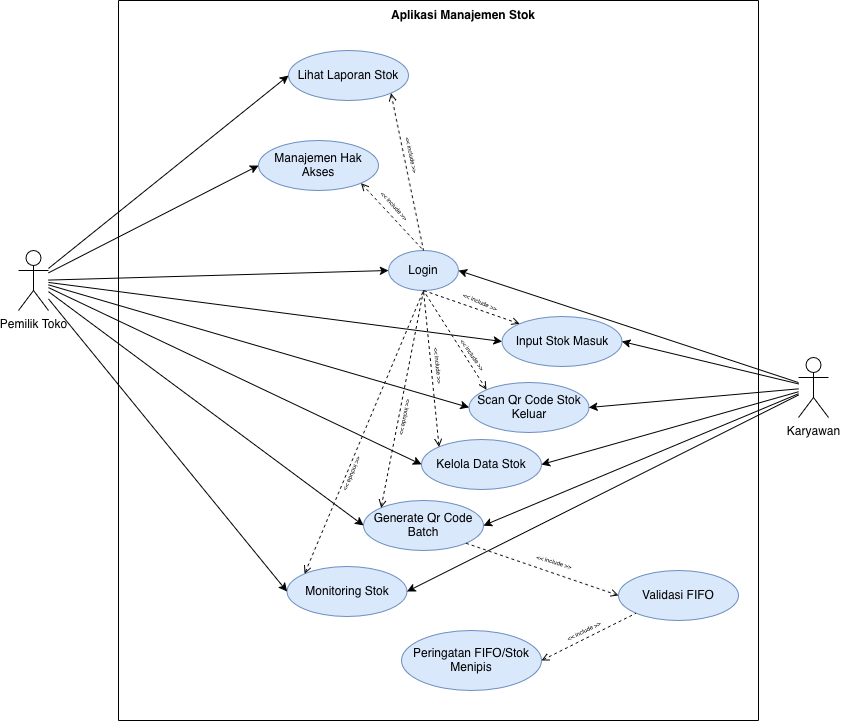

The diagram above was exported from draw.io. Its source (the exported page's mxGraphModel, read from the mxfile embedded in the PNG):
<mxGraphModel dx="1121" dy="778" grid="1" gridSize="10" guides="1" tooltips="1" connect="1" arrows="1" fold="1" page="1" pageScale="1" pageWidth="850" pageHeight="1100" math="0" shadow="0">
  <root>
    <mxCell id="0" />
    <mxCell id="1" parent="0" />
    <mxCell id="sk0lRQAJ5v5XcbJhMiqb-1" parent="1" style="shape=umlActor;verticalLabelPosition=bottom;verticalAlign=top;html=1;outlineConnect=0;" value="Pemilik Toko" vertex="1">
      <mxGeometry height="60" width="30" x="20" y="410" as="geometry" />
    </mxCell>
    <mxCell id="sk0lRQAJ5v5XcbJhMiqb-2" parent="1" style="shape=umlActor;verticalLabelPosition=bottom;verticalAlign=top;html=1;outlineConnect=0;" value="&lt;div&gt;Karyawan&lt;/div&gt;" vertex="1">
      <mxGeometry height="60" width="30" x="800" y="517" as="geometry" />
    </mxCell>
    <mxCell id="sk0lRQAJ5v5XcbJhMiqb-5" parent="1" style="ellipse;whiteSpace=wrap;html=1;fillColor=#dae8fc;strokeColor=#6c8ebf;" value="Lihat Laporan Stok" vertex="1">
      <mxGeometry height="50" width="120" x="290" y="210" as="geometry" />
    </mxCell>
    <mxCell id="sk0lRQAJ5v5XcbJhMiqb-6" parent="1" style="ellipse;whiteSpace=wrap;html=1;fillColor=#dae8fc;strokeColor=#6c8ebf;" value="Manajemen Hak Akses" vertex="1">
      <mxGeometry height="50" width="120" x="260" y="300" as="geometry" />
    </mxCell>
    <mxCell id="sk0lRQAJ5v5XcbJhMiqb-8" edge="1" parent="1" source="sk0lRQAJ5v5XcbJhMiqb-1" style="endArrow=classic;html=1;rounded=0;entryX=0;entryY=0.5;entryDx=0;entryDy=0;" target="sk0lRQAJ5v5XcbJhMiqb-5" value="">
      <mxGeometry height="50" relative="1" width="50" as="geometry">
        <mxPoint x="400" y="360" as="sourcePoint" />
        <mxPoint x="450" y="310" as="targetPoint" />
      </mxGeometry>
    </mxCell>
    <mxCell id="sk0lRQAJ5v5XcbJhMiqb-9" edge="1" parent="1" source="sk0lRQAJ5v5XcbJhMiqb-1" style="endArrow=classic;html=1;rounded=0;entryX=0;entryY=0.5;entryDx=0;entryDy=0;" target="sk0lRQAJ5v5XcbJhMiqb-6" value="">
      <mxGeometry height="50" relative="1" width="50" as="geometry">
        <mxPoint x="150" y="228" as="sourcePoint" />
        <mxPoint x="240" y="155" as="targetPoint" />
      </mxGeometry>
    </mxCell>
    <mxCell id="sk0lRQAJ5v5XcbJhMiqb-10" parent="1" style="ellipse;whiteSpace=wrap;html=1;fillColor=#dae8fc;strokeColor=#6c8ebf;" value="Input Stok Masuk" vertex="1">
      <mxGeometry height="50" width="120" x="503.5" y="476" as="geometry" />
    </mxCell>
    <mxCell id="sk0lRQAJ5v5XcbJhMiqb-11" edge="1" parent="1" source="sk0lRQAJ5v5XcbJhMiqb-1" style="endArrow=classic;html=1;rounded=0;entryX=0;entryY=0.5;entryDx=0;entryDy=0;" target="sk0lRQAJ5v5XcbJhMiqb-10" value="">
      <mxGeometry height="50" relative="1" width="50" as="geometry">
        <mxPoint x="150" y="236" as="sourcePoint" />
        <mxPoint x="240" y="215" as="targetPoint" />
      </mxGeometry>
    </mxCell>
    <mxCell id="sk0lRQAJ5v5XcbJhMiqb-12" parent="1" style="ellipse;whiteSpace=wrap;html=1;fillColor=#dae8fc;strokeColor=#6c8ebf;" value="Generate Qr Code Batch" vertex="1">
      <mxGeometry height="50" width="120" x="365" y="660" as="geometry" />
    </mxCell>
    <mxCell id="sk0lRQAJ5v5XcbJhMiqb-13" edge="1" parent="1" source="sk0lRQAJ5v5XcbJhMiqb-1" style="endArrow=classic;html=1;rounded=0;entryX=0;entryY=0.5;entryDx=0;entryDy=0;" target="sk0lRQAJ5v5XcbJhMiqb-12" value="">
      <mxGeometry height="50" relative="1" width="50" as="geometry">
        <mxPoint x="150" y="245" as="sourcePoint" />
        <mxPoint x="240" y="275" as="targetPoint" />
      </mxGeometry>
    </mxCell>
    <mxCell id="sk0lRQAJ5v5XcbJhMiqb-14" parent="1" style="ellipse;whiteSpace=wrap;html=1;fillColor=#dae8fc;strokeColor=#6c8ebf;" value="Login" vertex="1">
      <mxGeometry height="40" width="70" x="390" y="410" as="geometry" />
    </mxCell>
    <mxCell id="sk0lRQAJ5v5XcbJhMiqb-15" edge="1" parent="1" source="sk0lRQAJ5v5XcbJhMiqb-1" style="endArrow=classic;html=1;rounded=0;entryX=0;entryY=0.5;entryDx=0;entryDy=0;" target="sk0lRQAJ5v5XcbJhMiqb-14" value="">
      <mxGeometry height="50" relative="1" width="50" as="geometry">
        <mxPoint x="80" y="227" as="sourcePoint" />
        <mxPoint x="240" y="355" as="targetPoint" />
      </mxGeometry>
    </mxCell>
    <mxCell id="sk0lRQAJ5v5XcbJhMiqb-16" edge="1" parent="1" source="sk0lRQAJ5v5XcbJhMiqb-2" style="endArrow=classic;html=1;rounded=0;entryX=1;entryY=0.5;entryDx=0;entryDy=0;curved=0;" target="sk0lRQAJ5v5XcbJhMiqb-14" value="">
      <mxGeometry height="50" relative="1" width="50" as="geometry">
        <mxPoint x="80" y="227" as="sourcePoint" />
        <mxPoint x="240" y="355" as="targetPoint" />
      </mxGeometry>
    </mxCell>
    <mxCell id="sk0lRQAJ5v5XcbJhMiqb-17" parent="1" style="ellipse;whiteSpace=wrap;html=1;fillColor=#dae8fc;strokeColor=#6c8ebf;" value="Kelola Data Stok" vertex="1">
      <mxGeometry height="50" width="120" x="423" y="599" as="geometry" />
    </mxCell>
    <mxCell id="sk0lRQAJ5v5XcbJhMiqb-18" parent="1" style="ellipse;whiteSpace=wrap;html=1;fillColor=#dae8fc;strokeColor=#6c8ebf;" value="Scan Qr Code Stok Keluar" vertex="1">
      <mxGeometry height="50" width="120" x="470.5" y="542" as="geometry" />
    </mxCell>
    <mxCell id="sk0lRQAJ5v5XcbJhMiqb-19" parent="1" style="ellipse;whiteSpace=wrap;html=1;fillColor=#dae8fc;strokeColor=#6c8ebf;" value="Monitoring Stok" vertex="1">
      <mxGeometry height="50" width="120" x="288.5" y="726" as="geometry" />
    </mxCell>
    <mxCell id="sk0lRQAJ5v5XcbJhMiqb-20" edge="1" parent="1" source="sk0lRQAJ5v5XcbJhMiqb-2" style="endArrow=classic;html=1;rounded=0;entryX=1;entryY=0.5;entryDx=0;entryDy=0;" target="sk0lRQAJ5v5XcbJhMiqb-12" value="">
      <mxGeometry height="50" relative="1" width="50" as="geometry">
        <mxPoint x="111" y="245" as="sourcePoint" />
        <mxPoint x="140" y="396" as="targetPoint" />
      </mxGeometry>
    </mxCell>
    <mxCell id="sk0lRQAJ5v5XcbJhMiqb-21" edge="1" parent="1" source="sk0lRQAJ5v5XcbJhMiqb-2" style="endArrow=classic;html=1;rounded=0;entryX=1;entryY=0.5;entryDx=0;entryDy=0;" target="sk0lRQAJ5v5XcbJhMiqb-17" value="">
      <mxGeometry height="50" relative="1" width="50" as="geometry">
        <mxPoint x="120" y="441" as="sourcePoint" />
        <mxPoint x="268" y="453" as="targetPoint" />
      </mxGeometry>
    </mxCell>
    <mxCell id="sk0lRQAJ5v5XcbJhMiqb-22" edge="1" parent="1" source="sk0lRQAJ5v5XcbJhMiqb-2" style="endArrow=classic;html=1;rounded=0;entryX=1;entryY=0.5;entryDx=0;entryDy=0;" target="sk0lRQAJ5v5XcbJhMiqb-18" value="">
      <mxGeometry height="50" relative="1" width="50" as="geometry">
        <mxPoint x="120" y="448" as="sourcePoint" />
        <mxPoint x="250" y="515" as="targetPoint" />
      </mxGeometry>
    </mxCell>
    <mxCell id="sk0lRQAJ5v5XcbJhMiqb-23" edge="1" parent="1" source="sk0lRQAJ5v5XcbJhMiqb-2" style="endArrow=classic;html=1;rounded=0;entryX=1;entryY=0.5;entryDx=0;entryDy=0;" target="sk0lRQAJ5v5XcbJhMiqb-19" value="">
      <mxGeometry height="50" relative="1" width="50" as="geometry">
        <mxPoint x="120" y="455" as="sourcePoint" />
        <mxPoint x="250" y="585" as="targetPoint" />
      </mxGeometry>
    </mxCell>
    <mxCell id="sk0lRQAJ5v5XcbJhMiqb-24" edge="1" parent="1" source="sk0lRQAJ5v5XcbJhMiqb-1" style="endArrow=classic;html=1;rounded=0;entryX=0;entryY=0.5;entryDx=0;entryDy=0;" target="sk0lRQAJ5v5XcbJhMiqb-17" value="">
      <mxGeometry height="50" relative="1" width="50" as="geometry">
        <mxPoint x="120" y="226" as="sourcePoint" />
        <mxPoint x="360" y="396" as="targetPoint" />
      </mxGeometry>
    </mxCell>
    <mxCell id="sk0lRQAJ5v5XcbJhMiqb-25" edge="1" parent="1" source="sk0lRQAJ5v5XcbJhMiqb-1" style="endArrow=classic;html=1;rounded=0;entryX=0;entryY=0.5;entryDx=0;entryDy=0;" target="sk0lRQAJ5v5XcbJhMiqb-18" value="">
      <mxGeometry height="50" relative="1" width="50" as="geometry">
        <mxPoint x="120" y="220" as="sourcePoint" />
        <mxPoint x="506" y="362" as="targetPoint" />
      </mxGeometry>
    </mxCell>
    <mxCell id="sk0lRQAJ5v5XcbJhMiqb-26" edge="1" parent="1" source="sk0lRQAJ5v5XcbJhMiqb-1" style="endArrow=classic;html=1;rounded=0;entryX=0;entryY=0.5;entryDx=0;entryDy=0;" target="sk0lRQAJ5v5XcbJhMiqb-19" value="">
      <mxGeometry height="50" relative="1" width="50" as="geometry">
        <mxPoint x="120" y="226" as="sourcePoint" />
        <mxPoint x="517" y="528" as="targetPoint" />
      </mxGeometry>
    </mxCell>
    <mxCell id="sk0lRQAJ5v5XcbJhMiqb-32" parent="1" style="ellipse;whiteSpace=wrap;html=1;fillColor=#dae8fc;strokeColor=#6c8ebf;" value="Validasi FIFO" vertex="1">
      <mxGeometry height="50" width="120" x="620" y="730" as="geometry" />
    </mxCell>
    <mxCell id="sk0lRQAJ5v5XcbJhMiqb-33" parent="1" style="ellipse;whiteSpace=wrap;html=1;fillColor=#dae8fc;strokeColor=#6c8ebf;" value="Peringatan FIFO/Stok Menipis" vertex="1">
      <mxGeometry height="60" width="140" x="403" y="790" as="geometry" />
    </mxCell>
    <mxCell id="sk0lRQAJ5v5XcbJhMiqb-34" edge="1" parent="1" source="sk0lRQAJ5v5XcbJhMiqb-18" style="endArrow=none;dashed=1;html=1;rounded=0;exitX=0;exitY=0;exitDx=0;exitDy=0;entryX=0.5;entryY=1;entryDx=0;entryDy=0;endFill=0;startArrow=open;startFill=0;" target="sk0lRQAJ5v5XcbJhMiqb-14" value="">
      <mxGeometry height="50" relative="1" width="50" as="geometry">
        <mxPoint x="350" y="690" as="sourcePoint" />
        <mxPoint x="400" y="640" as="targetPoint" />
      </mxGeometry>
    </mxCell>
    <mxCell id="sk0lRQAJ5v5XcbJhMiqb-36" edge="1" parent="1" source="sk0lRQAJ5v5XcbJhMiqb-17" style="endArrow=none;dashed=1;html=1;rounded=0;exitX=0;exitY=0;exitDx=0;exitDy=0;entryX=0.5;entryY=1;entryDx=0;entryDy=0;startArrow=open;startFill=0;" target="sk0lRQAJ5v5XcbJhMiqb-14" value="">
      <mxGeometry height="50" relative="1" width="50" as="geometry">
        <mxPoint x="507" y="507" as="sourcePoint" />
        <mxPoint x="410" y="434" as="targetPoint" />
      </mxGeometry>
    </mxCell>
    <mxCell id="sk0lRQAJ5v5XcbJhMiqb-37" edge="1" parent="1" source="sk0lRQAJ5v5XcbJhMiqb-12" style="endArrow=none;dashed=1;html=1;rounded=0;exitX=0;exitY=0;exitDx=0;exitDy=0;entryX=0.5;entryY=1;entryDx=0;entryDy=0;startArrow=open;startFill=0;" target="sk0lRQAJ5v5XcbJhMiqb-14" value="">
      <mxGeometry height="50" relative="1" width="50" as="geometry">
        <mxPoint x="507" y="587" as="sourcePoint" />
        <mxPoint x="415" y="450" as="targetPoint" />
      </mxGeometry>
    </mxCell>
    <mxCell id="sk0lRQAJ5v5XcbJhMiqb-38" edge="1" parent="1" source="sk0lRQAJ5v5XcbJhMiqb-19" style="endArrow=none;dashed=1;html=1;rounded=0;exitX=0;exitY=0;exitDx=0;exitDy=0;startArrow=open;startFill=0;entryX=0.5;entryY=1;entryDx=0;entryDy=0;" target="sk0lRQAJ5v5XcbJhMiqb-14" value="">
      <mxGeometry height="50" relative="1" width="50" as="geometry">
        <mxPoint x="477" y="647" as="sourcePoint" />
        <mxPoint x="445" y="450" as="targetPoint" />
      </mxGeometry>
    </mxCell>
    <mxCell id="sk0lRQAJ5v5XcbJhMiqb-40" parent="1" style="text;html=1;whiteSpace=wrap;strokeColor=none;fillColor=none;align=center;verticalAlign=middle;rounded=0;rotation=55;fontSize=6;" value="&amp;lt;&amp;lt; include &amp;gt;&amp;gt;" vertex="1">
      <mxGeometry height="30" width="100" x="424" y="500" as="geometry" />
    </mxCell>
    <mxCell id="sk0lRQAJ5v5XcbJhMiqb-41" parent="1" style="text;html=1;whiteSpace=wrap;strokeColor=none;fillColor=none;align=center;verticalAlign=middle;rounded=0;rotation=23.4;fontSize=6;" value="&amp;lt;&amp;lt; include &amp;gt;&amp;gt;" vertex="1">
      <mxGeometry height="30" width="100" x="432" y="447" as="geometry" />
    </mxCell>
    <mxCell id="sk0lRQAJ5v5XcbJhMiqb-42" parent="1" style="text;html=1;whiteSpace=wrap;strokeColor=none;fillColor=none;align=center;verticalAlign=middle;rounded=0;rotation=101.1;fontSize=6;" value="&amp;lt;&amp;lt; include &amp;gt;&amp;gt;" vertex="1">
      <mxGeometry height="30" width="100" x="357" y="562" as="geometry" />
    </mxCell>
    <mxCell id="sk0lRQAJ5v5XcbJhMiqb-43" parent="1" style="text;html=1;whiteSpace=wrap;strokeColor=none;fillColor=none;align=center;verticalAlign=middle;rounded=0;rotation=-247.5;fontSize=6;" value="&amp;lt;&amp;lt; include &amp;gt;&amp;gt;" vertex="1">
      <mxGeometry height="30" width="100" x="304.5" y="618" as="geometry" />
    </mxCell>
    <mxCell id="sk0lRQAJ5v5XcbJhMiqb-44" edge="1" parent="1" source="sk0lRQAJ5v5XcbJhMiqb-32" style="endArrow=none;dashed=1;html=1;rounded=0;exitX=0;exitY=0.5;exitDx=0;exitDy=0;entryX=1;entryY=1;entryDx=0;entryDy=0;startArrow=open;startFill=0;" target="sk0lRQAJ5v5XcbJhMiqb-12" value="">
      <mxGeometry height="50" relative="1" width="50" as="geometry">
        <mxPoint x="596.073593128807" y="757.3223304703363" as="sourcePoint" />
        <mxPoint x="413.5" y="480" as="targetPoint" />
      </mxGeometry>
    </mxCell>
    <mxCell id="sk0lRQAJ5v5XcbJhMiqb-45" edge="1" parent="1" source="sk0lRQAJ5v5XcbJhMiqb-33" style="endArrow=none;dashed=1;html=1;rounded=0;exitX=1;exitY=0.5;exitDx=0;exitDy=0;entryX=0;entryY=1;entryDx=0;entryDy=0;startArrow=open;startFill=0;" target="sk0lRQAJ5v5XcbJhMiqb-32" value="">
      <mxGeometry height="50" relative="1" width="50" as="geometry">
        <mxPoint x="648" y="717" as="sourcePoint" />
        <mxPoint x="562" y="683" as="targetPoint" />
      </mxGeometry>
    </mxCell>
    <mxCell id="sk0lRQAJ5v5XcbJhMiqb-46" parent="1" style="text;html=1;whiteSpace=wrap;strokeColor=none;fillColor=none;align=center;verticalAlign=middle;rounded=0;rotation=16.8;fontSize=6;" value="&amp;lt;&amp;lt; include &amp;gt;&amp;gt;" vertex="1">
      <mxGeometry height="30" width="100" x="506" y="707" as="geometry" />
    </mxCell>
    <mxCell id="sk0lRQAJ5v5XcbJhMiqb-47" parent="1" style="text;html=1;whiteSpace=wrap;strokeColor=none;fillColor=none;align=center;verticalAlign=middle;rounded=0;rotation=-26.100000000000023;fontSize=6;" value="&amp;lt;&amp;lt; include &amp;gt;&amp;gt;" vertex="1">
      <mxGeometry height="30" width="100" x="536" y="776" as="geometry" />
    </mxCell>
    <mxCell id="sk0lRQAJ5v5XcbJhMiqb-48" edge="1" parent="1" source="sk0lRQAJ5v5XcbJhMiqb-10" style="endArrow=none;dashed=1;html=1;rounded=0;exitX=0;exitY=0;exitDx=0;exitDy=0;entryX=0.5;entryY=1;entryDx=0;entryDy=0;startArrow=open;startFill=0;" target="sk0lRQAJ5v5XcbJhMiqb-14" value="">
      <mxGeometry height="50" relative="1" width="50" as="geometry">
        <mxPoint x="388" y="717" as="sourcePoint" />
        <mxPoint x="455" y="460" as="targetPoint" />
      </mxGeometry>
    </mxCell>
    <mxCell id="sk0lRQAJ5v5XcbJhMiqb-49" edge="1" parent="1" source="sk0lRQAJ5v5XcbJhMiqb-6" style="endArrow=none;dashed=1;html=1;rounded=0;exitX=1;exitY=1;exitDx=0;exitDy=0;entryX=0.5;entryY=0;entryDx=0;entryDy=0;startArrow=open;startFill=0;" target="sk0lRQAJ5v5XcbJhMiqb-14" value="">
      <mxGeometry height="50" relative="1" width="50" as="geometry">
        <mxPoint x="350" y="385" as="sourcePoint" />
        <mxPoint x="430" y="426" as="targetPoint" />
      </mxGeometry>
    </mxCell>
    <mxCell id="sk0lRQAJ5v5XcbJhMiqb-50" edge="1" parent="1" source="sk0lRQAJ5v5XcbJhMiqb-5" style="endArrow=none;dashed=1;html=1;rounded=0;exitX=1;exitY=1;exitDx=0;exitDy=0;entryX=0.5;entryY=0;entryDx=0;entryDy=0;startArrow=open;startFill=0;" target="sk0lRQAJ5v5XcbJhMiqb-14" value="">
      <mxGeometry height="50" relative="1" width="50" as="geometry">
        <mxPoint x="372" y="353" as="sourcePoint" />
        <mxPoint x="455" y="420" as="targetPoint" />
      </mxGeometry>
    </mxCell>
    <mxCell id="sk0lRQAJ5v5XcbJhMiqb-51" parent="1" style="text;html=1;whiteSpace=wrap;strokeColor=none;fillColor=none;align=center;verticalAlign=middle;rounded=0;rotation=77.6;fontSize=6;" value="&amp;lt;&amp;lt; include &amp;gt;&amp;gt;" vertex="1">
      <mxGeometry height="30" width="100" x="363" y="300" as="geometry" />
    </mxCell>
    <mxCell id="sk0lRQAJ5v5XcbJhMiqb-52" parent="1" style="text;html=1;whiteSpace=wrap;strokeColor=none;fillColor=none;align=center;verticalAlign=middle;rounded=0;rotation=47.8;fontSize=6;" value="&amp;lt;&amp;lt; include &amp;gt;&amp;gt;" vertex="1">
      <mxGeometry height="30" width="100" x="346" y="351" as="geometry" />
    </mxCell>
    <mxCell id="sk0lRQAJ5v5XcbJhMiqb-53" parent="1" style="text;html=1;whiteSpace=wrap;strokeColor=none;fillColor=none;align=center;verticalAlign=middle;rounded=0;rotation=83.9;fontSize=6;" value="&amp;lt;&amp;lt; include &amp;gt;&amp;gt;" vertex="1">
      <mxGeometry height="30" width="100" x="389.5" y="510" as="geometry" />
    </mxCell>
    <mxCell id="sk0lRQAJ5v5XcbJhMiqb-56" edge="1" parent="1" style="endArrow=none;html=1;rounded=0;" value="">
      <mxGeometry height="50" relative="1" width="50" as="geometry">
        <mxPoint x="120" y="880" as="sourcePoint" />
        <mxPoint x="120" y="160" as="targetPoint" />
      </mxGeometry>
    </mxCell>
    <mxCell id="sk0lRQAJ5v5XcbJhMiqb-57" edge="1" parent="1" style="endArrow=none;html=1;rounded=0;" value="">
      <mxGeometry height="50" relative="1" width="50" as="geometry">
        <mxPoint x="760" y="160" as="sourcePoint" />
        <mxPoint x="120" y="160" as="targetPoint" />
      </mxGeometry>
    </mxCell>
    <mxCell id="sk0lRQAJ5v5XcbJhMiqb-58" edge="1" parent="1" style="endArrow=none;html=1;rounded=0;" value="">
      <mxGeometry height="50" relative="1" width="50" as="geometry">
        <mxPoint x="760" y="160" as="sourcePoint" />
        <mxPoint x="760" y="880" as="targetPoint" />
      </mxGeometry>
    </mxCell>
    <mxCell id="sk0lRQAJ5v5XcbJhMiqb-59" edge="1" parent="1" style="endArrow=none;html=1;rounded=0;" value="">
      <mxGeometry height="50" relative="1" width="50" as="geometry">
        <mxPoint x="120" y="880" as="sourcePoint" />
        <mxPoint x="760" y="880" as="targetPoint" />
      </mxGeometry>
    </mxCell>
    <mxCell id="sk0lRQAJ5v5XcbJhMiqb-61" parent="1" style="text;html=1;whiteSpace=wrap;strokeColor=none;fillColor=none;align=center;verticalAlign=middle;rounded=0;fontStyle=1" value="Aplikasi Manajemen Stok" vertex="1">
      <mxGeometry height="30" width="170" x="380" y="160" as="geometry" />
    </mxCell>
    <mxCell id="DNB6WTVmSRXjHgADr8zn-1" edge="1" parent="1" source="sk0lRQAJ5v5XcbJhMiqb-2" style="endArrow=classic;html=1;rounded=0;entryX=1;entryY=0.5;entryDx=0;entryDy=0;" target="sk0lRQAJ5v5XcbJhMiqb-10" value="">
      <mxGeometry height="50" relative="1" width="50" as="geometry">
        <mxPoint x="810" y="556" as="sourcePoint" />
        <mxPoint x="650" y="545" as="targetPoint" />
      </mxGeometry>
    </mxCell>
  </root>
</mxGraphModel>